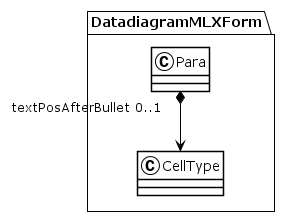

The diagram above was rendered by PlantUML. Its source (embedded in the PNG):
@startuml
!theme plain
package DatadiagramMLXForm {
class Para {
}
Para "textPosAfterBullet 0..1" *--> CellType
class CellType {
}
}
@enduml